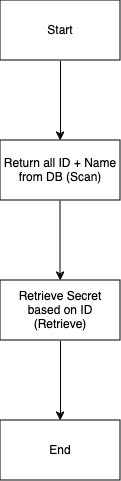

The diagram above was exported from draw.io. Its source (the exported page's mxGraphModel, read from the mxfile embedded in the PNG):
<mxGraphModel dx="1234" dy="1129" grid="1" gridSize="10" guides="1" tooltips="1" connect="1" arrows="1" fold="1" page="1" pageScale="1" pageWidth="850" pageHeight="1100" math="0" shadow="0">
  <root>
    <mxCell id="0" />
    <mxCell id="1" parent="0" />
    <mxCell id="ZhZ_3-ktnorCDhIuyJRj-3" value="" style="edgeStyle=orthogonalEdgeStyle;rounded=0;orthogonalLoop=1;jettySize=auto;html=1;" parent="1" source="ZhZ_3-ktnorCDhIuyJRj-1" target="ZhZ_3-ktnorCDhIuyJRj-2" edge="1">
      <mxGeometry relative="1" as="geometry" />
    </mxCell>
    <mxCell id="ZhZ_3-ktnorCDhIuyJRj-1" value="Start" style="rounded=0;whiteSpace=wrap;html=1;" parent="1" vertex="1">
      <mxGeometry x="330" y="90" width="120" height="60" as="geometry" />
    </mxCell>
    <mxCell id="ZhZ_3-ktnorCDhIuyJRj-5" value="" style="edgeStyle=orthogonalEdgeStyle;rounded=0;orthogonalLoop=1;jettySize=auto;html=1;" parent="1" source="ZhZ_3-ktnorCDhIuyJRj-2" edge="1">
      <mxGeometry relative="1" as="geometry">
        <mxPoint x="390" y="370" as="targetPoint" />
      </mxGeometry>
    </mxCell>
    <mxCell id="ZhZ_3-ktnorCDhIuyJRj-2" value="Return all ID + Name from DB (Scan)" style="rounded=0;whiteSpace=wrap;html=1;" parent="1" vertex="1">
      <mxGeometry x="330" y="230" width="120" height="60" as="geometry" />
    </mxCell>
    <mxCell id="IuTSKypF0y0Pe3S7IjX9-3" value="" style="edgeStyle=orthogonalEdgeStyle;rounded=0;orthogonalLoop=1;jettySize=auto;html=1;" edge="1" parent="1" source="IuTSKypF0y0Pe3S7IjX9-1" target="IuTSKypF0y0Pe3S7IjX9-2">
      <mxGeometry relative="1" as="geometry" />
    </mxCell>
    <mxCell id="IuTSKypF0y0Pe3S7IjX9-1" value="Retrieve Secret based on ID (Retrieve)" style="rounded=0;whiteSpace=wrap;html=1;" vertex="1" parent="1">
      <mxGeometry x="330" y="370" width="120" height="60" as="geometry" />
    </mxCell>
    <mxCell id="IuTSKypF0y0Pe3S7IjX9-2" value="End" style="whiteSpace=wrap;html=1;rounded=0;" vertex="1" parent="1">
      <mxGeometry x="330" y="510" width="120" height="60" as="geometry" />
    </mxCell>
  </root>
</mxGraphModel>